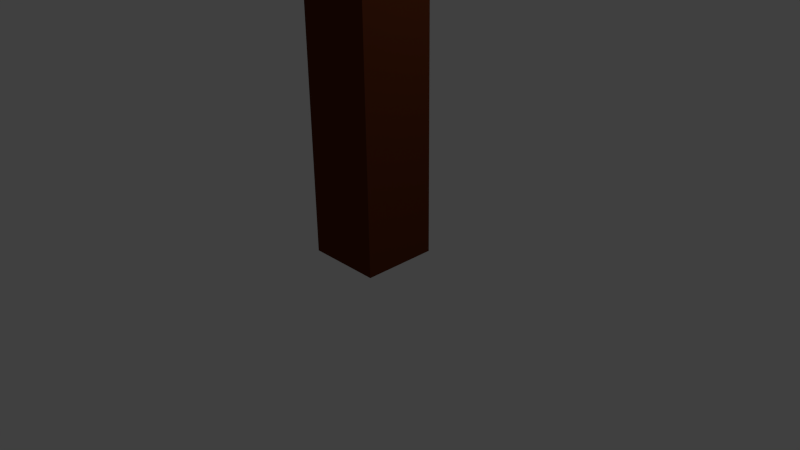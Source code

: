# Source: fa_tree.blend  (saved by Blender 2.76.0; exported with 4.5.12 LTS)
import bpy
from mathutils import Matrix  # noqa: F401  (used for matrix-valued properties, if any)

bpy.ops.wm.read_factory_settings(use_empty=True)
scene = bpy.context.scene
scene.name = 'Scene'

# ---- collections
col_collection_1 = bpy.data.collections.new('Collection 1'); scene.collection.children.link(col_collection_1)

# ---- materials (node trees are filled in below, after node groups)
mat_material_001 = bpy.data.materials.new('Material.001')
mat_material_001.alpha_threshold = 0.0
mat_material_001.roughness = 0.5
mat_stamm = bpy.data.materials.new('Stamm')
mat_stamm.alpha_threshold = 0.0
mat_stamm.roughness = 0.5

# ---- material node trees
mat_material_001.use_nodes = True; mat_material_001.node_tree.nodes.clear()
_N = mat_material_001.node_tree.nodes; _L = mat_material_001.node_tree.links
n0 = _N.new('ShaderNodeOutputMaterial'); n0.name = 'Material Output'; n0.location = (300, 300)
n1 = _N.new('ShaderNodeBsdfDiffuse'); n1.name = 'Diffuse BSDF'; n1.location = (10, 300)
n1.inputs[0].default_value = (0.0, 0.8, 0.007323, 1.0)
_L.new(n1.outputs[0], n0.inputs[0])
n0.is_active_output = True
mat_stamm.use_nodes = True; mat_stamm.node_tree.nodes.clear()
_N = mat_stamm.node_tree.nodes; _L = mat_stamm.node_tree.links
n0 = _N.new('ShaderNodeOutputMaterial'); n0.name = 'Material Output'; n0.location = (363, 299)
n1 = _N.new('ShaderNodeBsdfDiffuse'); n1.name = 'Diffuse BSDF'; n1.location = (118, 362)
n1.inputs[0].default_value = (0.1107, 0.02554, 0.008314, 1.0)
_L.new(n1.outputs[0], n0.inputs[0])
n0.is_active_output = True

# ---- world
world_world = bpy.data.worlds.new('World'); scene.world = world_world
world_world.color = (0.05088, 0.05088, 0.05088)
world_world.use_sun_shadow = False
world_world.sun_shadow_jitter_overblur = 0.0
world_world.cycles.sampling_method = 'MANUAL'
world_world.cycles.sample_map_resolution = 256

# ---- cameras
cam_camera = bpy.data.cameras.new('Camera')
cam_camera.clip_end = 100.0
cam_camera.lens = 35.0
cam_camera.sensor_width = 32.0
cam_camera.sensor_height = 18.0
cam_camera.ortho_scale = 7.314
cam_camera.dof.focus_distance = 0.0

# ---- lights
light_lamp = bpy.data.lights.new('Lamp', 'POINT')
light_lamp.transmission_factor = 0.0
light_lamp.cutoff_distance = 30.0
light_lamp.energy = 100.0
light_lamp.shadow_buffer_clip_start = 1.001
light_lamp.shadow_soft_size = 0.1
light_lamp.shadow_maximum_resolution = 0.006
light_lamp.use_absolute_resolution = True
light_lamp.cycles.use_multiple_importance_sampling = False

# ---- meshes
me_cube_006 = bpy.data.meshes.new('Cube.006')
me_cube_006.from_pydata([(1.0, 1.0, 0.0166), (1.0, -1.0, 0.0166), (-1.0, -1.0, 0.0166), (-1.0, 1.0, 0.0166), (1.0, 1.0, 2.017), (1.0, -1.0, 2.017), (-1.0, -1.0, 2.017), (-1.0, 1.0, 2.017)], [], [(0, 1, 2, 3), (4, 7, 6, 5), (0, 4, 5, 1), (1, 5, 6, 2), (2, 6, 7, 3), (4, 0, 3, 7)])
me_cube_006.materials.append(mat_material_001)
me_cube_006.use_remesh_preserve_volume = False
me_cube_006.use_remesh_preserve_attributes = False
me_cube_006.use_mirror_vertex_groups = False
me_cube_006.update()
me_cube_005 = bpy.data.meshes.new('Cube.005')
me_cube_005.from_pydata([(1.0, 1.0, 0.0166), (1.0, -1.0, 0.0166), (-1.0, -1.0, 0.0166), (-1.0, 1.0, 0.0166), (1.0, 1.0, 2.017), (1.0, -1.0, 2.017), (-1.0, -1.0, 2.017), (-1.0, 1.0, 2.017)], [], [(0, 1, 2, 3), (4, 7, 6, 5), (0, 4, 5, 1), (1, 5, 6, 2), (2, 6, 7, 3), (4, 0, 3, 7)])
me_cube_005.materials.append(mat_material_001)
me_cube_005.use_remesh_preserve_volume = False
me_cube_005.use_remesh_preserve_attributes = False
me_cube_005.use_mirror_vertex_groups = False
me_cube_005.update()
me_cube_002 = bpy.data.meshes.new('Cube.002')
me_cube_002.from_pydata([(1.0, 1.0, 0.0166), (1.0, -1.0, 0.0166), (-1.0, -1.0, 0.0166), (-1.0, 1.0, 0.0166), (1.0, 1.0, 2.017), (1.0, -1.0, 2.017), (-1.0, -1.0, 2.017), (-1.0, 1.0, 2.017)], [], [(0, 1, 2, 3), (4, 7, 6, 5), (0, 4, 5, 1), (1, 5, 6, 2), (2, 6, 7, 3), (4, 0, 3, 7)])
me_cube_002.materials.append(mat_material_001)
me_cube_002.use_remesh_preserve_volume = False
me_cube_002.use_remesh_preserve_attributes = False
me_cube_002.use_mirror_vertex_groups = False
me_cube_002.update()
me_cube = bpy.data.meshes.new('Cube')
me_cube.from_pydata([(1.0, 1.0, 0.0166), (1.0, -1.0, 0.0166), (-1.0, -1.0, 0.0166), (-1.0, 1.0, 0.0166), (1.0, 1.0, 2.017), (1.0, -1.0, 2.017), (-1.0, -1.0, 2.017), (-1.0, 1.0, 2.017)], [], [(0, 1, 2, 3), (4, 7, 6, 5), (0, 4, 5, 1), (1, 5, 6, 2), (2, 6, 7, 3), (4, 0, 3, 7)])
me_cube.materials.append(mat_stamm)
me_cube.use_remesh_preserve_volume = False
me_cube.use_remesh_preserve_attributes = False
me_cube.use_mirror_vertex_groups = False
me_cube.update()

# ---- objects
ob_blatt_003 = bpy.data.objects.new('Blatt.003', me_cube_006)
ob_blatt_002 = bpy.data.objects.new('Blatt.002', me_cube_005)
ob_blatt_001 = bpy.data.objects.new('Blatt.001', me_cube_002)
ob_stamm = bpy.data.objects.new('Stamm', me_cube)
ob_lamp = bpy.data.objects.new('Lamp', light_lamp)
ob_camera = bpy.data.objects.new('Camera', cam_camera)

# ---- transforms, parenting, visibility, modifiers, constraints
ob_blatt_003.location = (0.0, 0.0, 6.0)
ob_blatt_003.rotation_euler = (0.0, 1.047, 2.094)
ob_blatt_003.scale = (0.5, 0.5, 3.0)
ob_blatt_003.lock_rotations_4d = False
ob_blatt_003.empty_display_type = 'ARROWS'
ob_blatt_003.lineart.crease_threshold = 0.0
ob_blatt_002.location = (0.0, 0.0, 6.0)
ob_blatt_002.rotation_euler = (0.0, 1.047, 4.189)
ob_blatt_002.scale = (0.5, 0.5, 3.0)
ob_blatt_002.lock_rotations_4d = False
ob_blatt_002.empty_display_type = 'ARROWS'
ob_blatt_002.lineart.crease_threshold = 0.0
ob_blatt_001.location = (0.0, 0.0, 6.0)
ob_blatt_001.rotation_euler = (0.0, 1.047, 0.0)
ob_blatt_001.scale = (0.5, 0.5, 3.0)
ob_blatt_001.lock_rotations_4d = False
ob_blatt_001.empty_display_type = 'ARROWS'
ob_blatt_001.lineart.crease_threshold = 0.0
ob_stamm.location = (0.0, 0.0, 0.0)
ob_stamm.scale = (0.5, 0.5, 3.0)
ob_stamm.lock_rotations_4d = False
ob_stamm.empty_display_type = 'ARROWS'
ob_stamm.lineart.crease_threshold = 0.0
ob_lamp.location = (4.076, 1.005, 5.904)
ob_lamp.rotation_euler = (0.6503, 0.05522, 1.866)
ob_lamp.lock_rotations_4d = False
ob_lamp.empty_display_type = 'ARROWS'
ob_lamp.color = (0.0, 0.0, 0.0, 0.0)
ob_lamp.lineart.crease_threshold = 0.0
ob_camera.location = (7.481, -6.508, 5.344)
ob_camera.rotation_euler = (1.109, 0.01082, 0.8149)
ob_camera.lock_rotations_4d = False
ob_camera.empty_display_type = 'ARROWS'
ob_camera.color = (0.0, 0.0, 0.0, 0.0)
ob_camera.display_type = 'WIRE'
ob_camera.lineart.crease_threshold = 0.0

# ---- collection membership
col_collection_1.objects.link(ob_blatt_003)
col_collection_1.objects.link(ob_blatt_002)
col_collection_1.objects.link(ob_blatt_001)
col_collection_1.objects.link(ob_stamm)
col_collection_1.objects.link(ob_lamp)
col_collection_1.objects.link(ob_camera)

# ---- scene / render settings (as saved in the file)
scene.camera = ob_camera
scene.frame_start = 1; scene.frame_end = 250; scene.frame_set(0)
scene.render.engine = 'CYCLES'
scene.render.resolution_percentage = 50
scene.render.dither_intensity = 0.0
scene.cycles.use_denoising = False
scene.cycles.samples = 10
scene.cycles.sampling_pattern = 'TABULATED_SOBOL'
scene.cycles.light_sampling_threshold = 0.0
scene.cycles.use_adaptive_sampling = False
scene.cycles.use_light_tree = False
scene.cycles.blur_glossy = 0.0
scene.cycles.pixel_filter_type = 'GAUSSIAN'
scene.cycles.sample_clamp_indirect = 0.0
scene.view_settings.view_transform = 'Standard'
bpy.context.view_layer.update()
